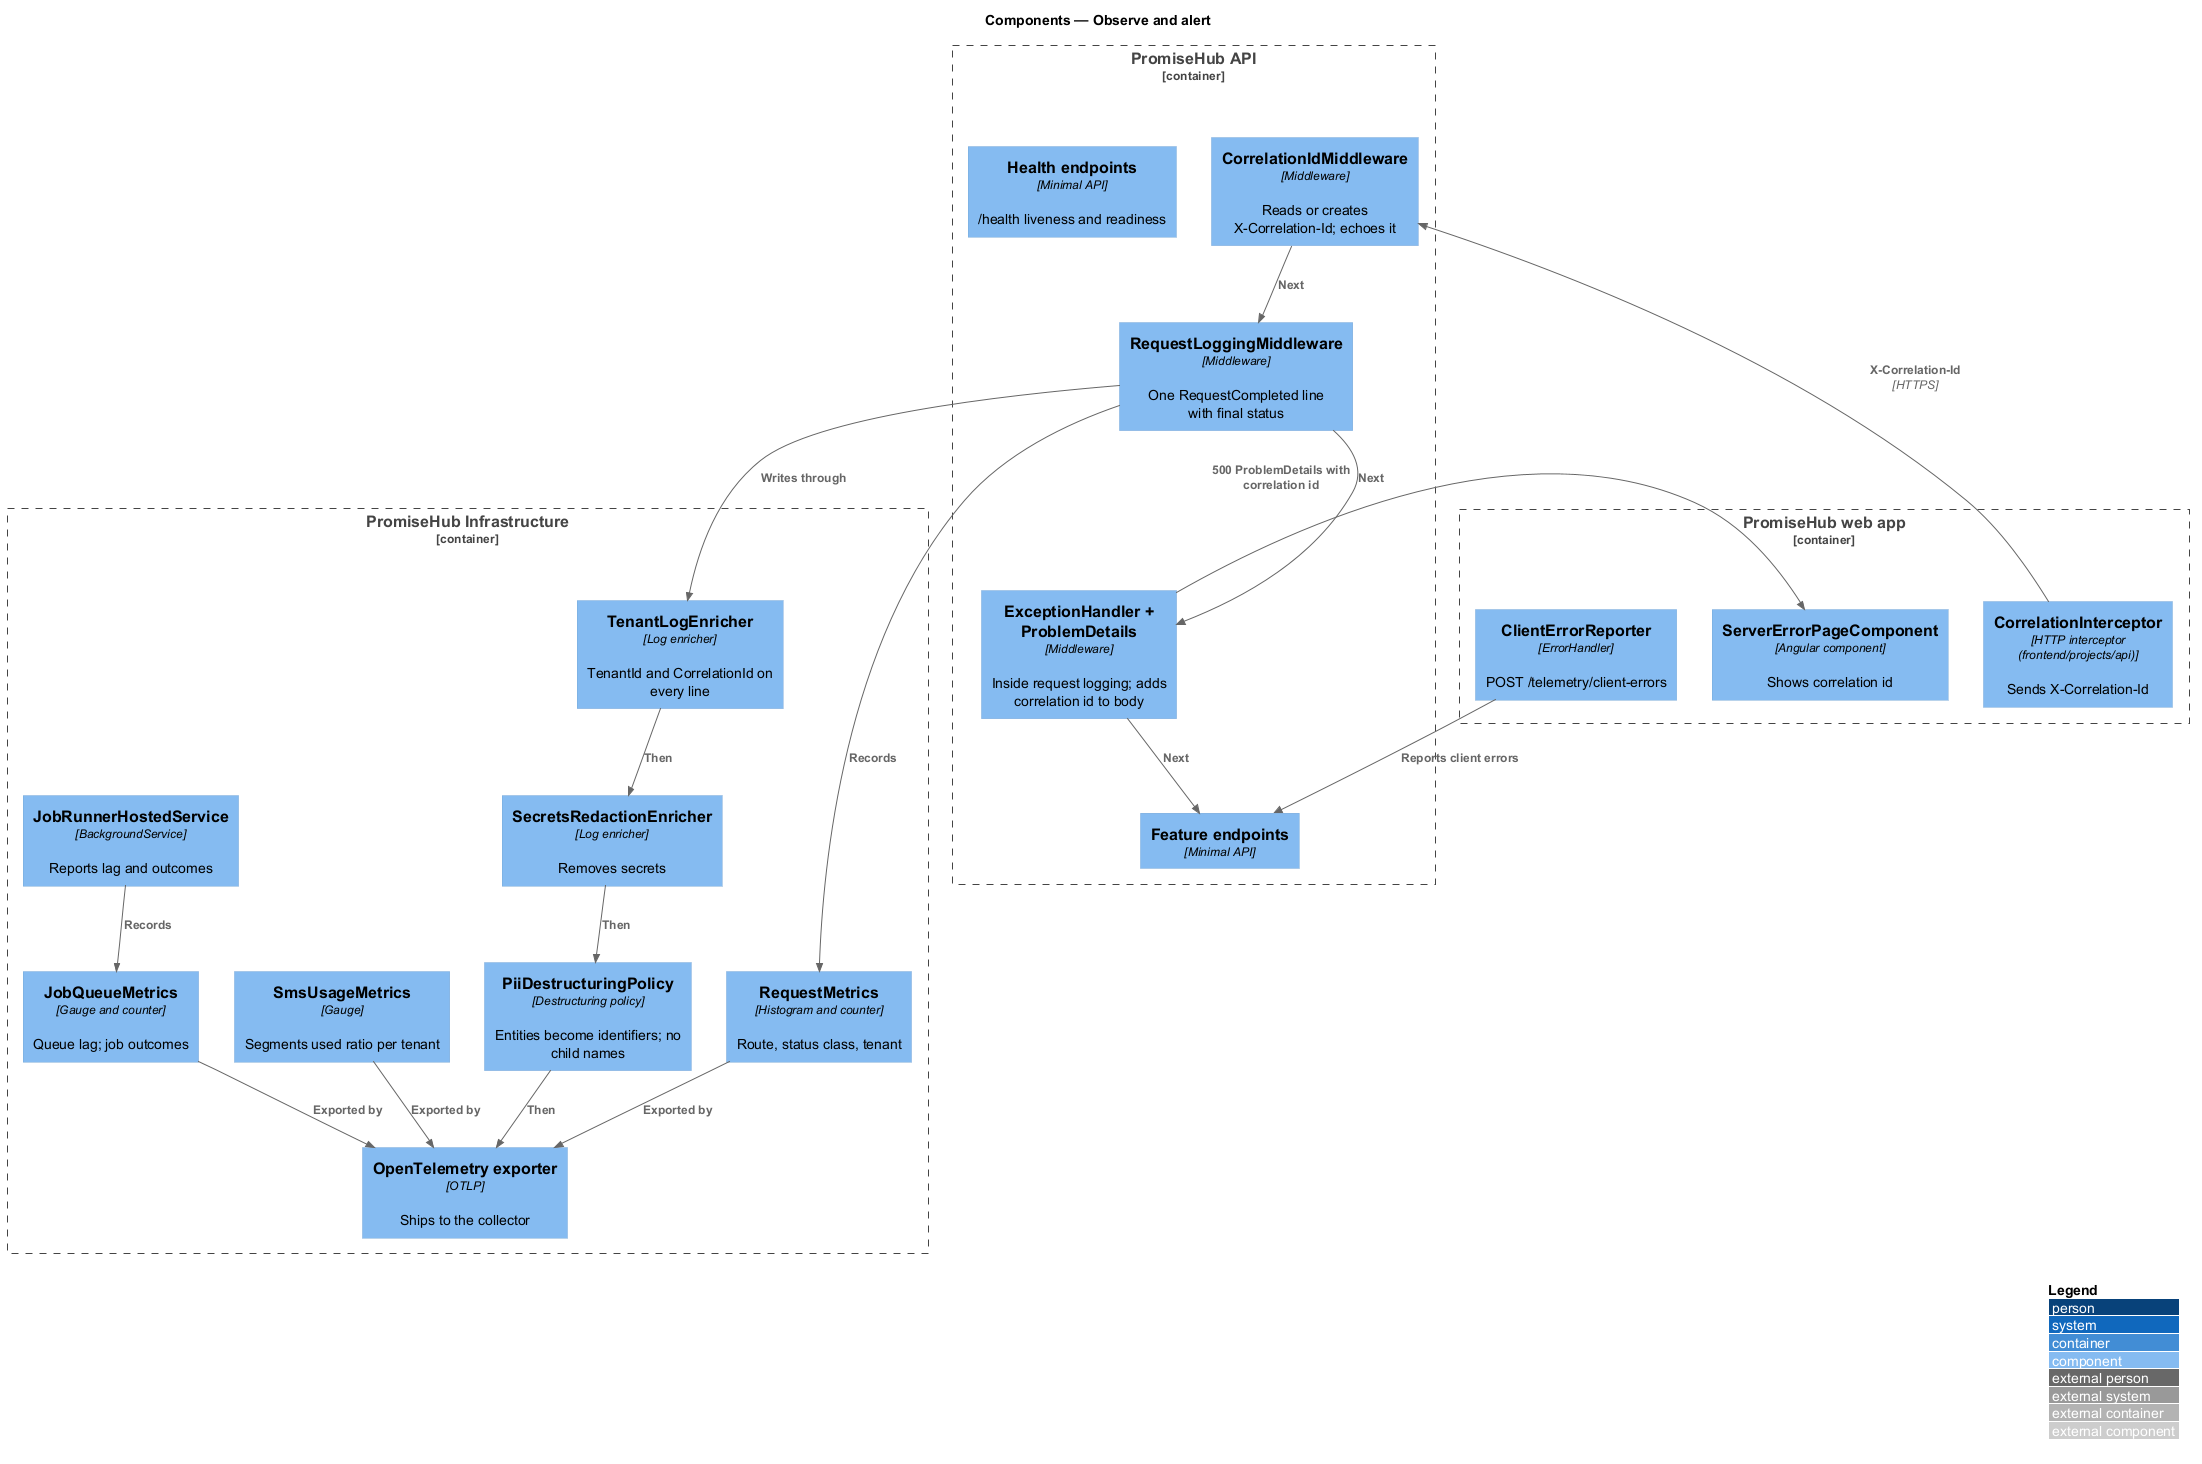

The diagram above was rendered by PlantUML. Its source (embedded in the PNG):
@startuml
!include <C4/C4_Component>
LAYOUT_WITH_LEGEND()
title Components — Observe and alert

Container_Boundary(api, "PromiseHub API") {
  Component(corr, "CorrelationIdMiddleware", "Middleware", "Reads or creates X-Correlation-Id; echoes it")
  Component(reqlog, "RequestLoggingMiddleware", "Middleware", "One RequestCompleted line with final status")
  Component(exc, "ExceptionHandler + ProblemDetails", "Middleware", "Inside request logging; adds correlation id to body")
  Component(health, "Health endpoints", "Minimal API", "/health liveness and readiness")
  Component(endpoints, "Feature endpoints", "Minimal API", "")
}
Container_Boundary(infra, "PromiseHub Infrastructure") {
  Component(tenantEnrich, "TenantLogEnricher", "Log enricher", "TenantId and CorrelationId on every line")
  Component(redact, "SecretsRedactionEnricher", "Log enricher", "Removes secrets")
  Component(pii, "PiiDestructuringPolicy", "Destructuring policy", "Entities become identifiers; no child names")
  Component(reqMetrics, "RequestMetrics", "Histogram and counter", "Route, status class, tenant")
  Component(jobMetrics, "JobQueueMetrics", "Gauge and counter", "Queue lag; job outcomes")
  Component(smsMetrics, "SmsUsageMetrics", "Gauge", "Segments used ratio per tenant")
  Component(otel, "OpenTelemetry exporter", "OTLP", "Ships to the collector")
  Component(runner, "JobRunnerHostedService", "BackgroundService", "Reports lag and outcomes")
}
Container_Boundary(web, "PromiseHub web app") {
  Component(interceptor, "CorrelationInterceptor", "HTTP interceptor (frontend/projects/api)", "Sends X-Correlation-Id")
  Component(errpage, "ServerErrorPageComponent", "Angular component", "Shows correlation id")
  Component(reporter, "ClientErrorReporter", "ErrorHandler", "POST /telemetry/client-errors")
}
Rel(interceptor, corr, "X-Correlation-Id", "HTTPS")
Rel(corr, reqlog, "Next")
Rel(reqlog, exc, "Next")
Rel(exc, endpoints, "Next")
Rel(reqlog, tenantEnrich, "Writes through")
Rel(tenantEnrich, redact, "Then")
Rel(redact, pii, "Then")
Rel(pii, otel, "Then")
Rel(reqlog, reqMetrics, "Records")
Rel(runner, jobMetrics, "Records")
Rel(reqMetrics, otel, "Exported by")
Rel(jobMetrics, otel, "Exported by")
Rel(smsMetrics, otel, "Exported by")
Rel(exc, errpage, "500 ProblemDetails with correlation id")
Rel(reporter, endpoints, "Reports client errors")
@enduml